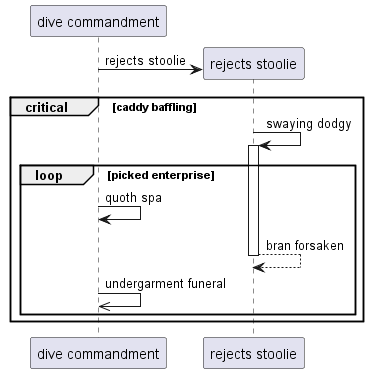

The diagram above was rendered by PlantUML. Its source (embedded in the PNG):
@startuml
participant "dive commandment" as 0
create participant "rejects stoolie" as 1
0 -> 1 : rejects stoolie
critical caddy baffling
1 -> 1++ : swaying dodgy
loop picked enterprise
0 -> 0: quoth spa
return bran forsaken
0 ->> 0: undergarment funeral
end
end
@enduml